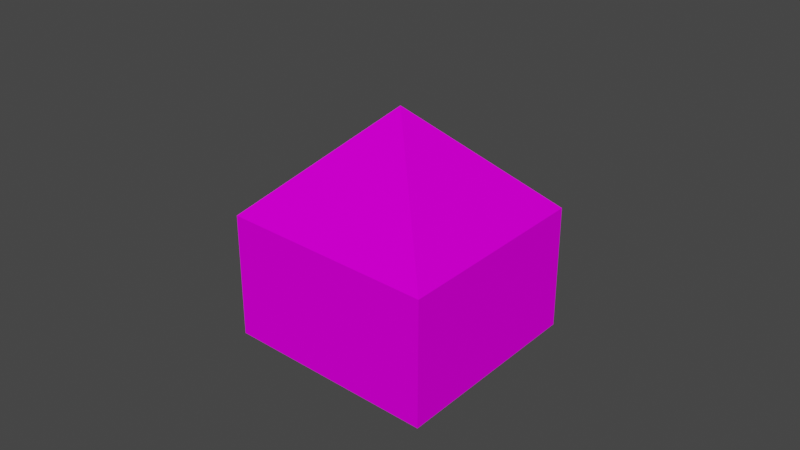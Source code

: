 # Source: object.blend  (saved by Blender 2.82.7; exported with 4.5.12 LTS)
import bpy
from mathutils import Matrix  # noqa: F401  (used for matrix-valued properties, if any)

bpy.ops.wm.read_factory_settings(use_empty=True)
scene = bpy.context.scene
scene.name = 'Scene'

# ---- collections
col_collection = bpy.data.collections.new('Collection'); scene.collection.children.link(col_collection)

# ---- images (referenced by path relative to the original .blend; pixels are not part of the script)
import os
ASSET_DIR = os.environ.get("B2B_ASSET_DIR", "")  # directory of the original .blend (textures are referenced by path, not embedded)
HERE = os.path.dirname(os.path.abspath(__file__))  # packed textures are extracted next to this script under _unpacked/

def load_image(name, relpath, width, height, colorspace="sRGB"):
    """Load a texture the original file referenced (path relative to the .blend, or extracted next to this script)."""
    p = next((c for c in (os.path.join(HERE, relpath), os.path.join(ASSET_DIR, relpath)) if relpath and os.path.exists(c)), "")
    if p:
        img = bpy.data.images.load(p, check_existing=True)
        img.name = name
    else:  # same state as the original file: an image datablock whose file is absent (Cycles renders it pink)
        img = bpy.data.images.new(name, width, height)
        img.source = "FILE"
        img.filepath = "//" + (relpath or name)
    img.colorspace_settings.name = colorspace
    return img
img_naps_barracks_png = load_image('NAPS_barracks.png', 'NAPS_barracks.png', 1024, 1024, 'sRGB')

# ---- materials (node trees are filled in below, after node groups)
mat_default_005 = bpy.data.materials.new('Default.005')
mat_default_005.use_transparent_shadow = False
mat_default_005.diffuse_color = (1.0, 1.0, 1.0, 1.0)
mat_default_005.roughness = 0.0
mat_default_005.specular_intensity = 0.0

# ---- node groups
ng_auto_smooth = bpy.data.node_groups.new('Auto Smooth', 'GeometryNodeTree')
_s = ng_auto_smooth.interface.new_socket(name='Geometry', in_out='OUTPUT', socket_type='NodeSocketGeometry')
_s = ng_auto_smooth.interface.new_socket(name='Geometry', in_out='INPUT', socket_type='NodeSocketGeometry')
_s = ng_auto_smooth.interface.new_socket(name='Angle', in_out='INPUT', socket_type='NodeSocketFloat')
_s.subtype = 'ANGLE'
_s.min_value = 0.0
_s.max_value = 3.142
ng_auto_smooth.is_modifier = True
_N = ng_auto_smooth.nodes; _L = ng_auto_smooth.links
n0 = _N.new('NodeGroupOutput'); n0.name = 'Group Output'; n0.location = (480, -100)
n1 = _N.new('NodeGroupInput'); n1.name = 'Group Input'; n1.location = (-420, -300)
n2 = _N.new('NodeGroupInput'); n2.name = 'Group Input.001'; n2.location = (-60, -100)
n3 = _N.new('GeometryNodeSetShadeSmooth'); n3.name = 'Set Shade Smooth'; n3.location = (120, -100)
n3.domain = 'EDGE'
n4 = _N.new('GeometryNodeSetShadeSmooth'); n4.name = 'Set Shade Smooth.001'; n4.location = (300, -100)
n5 = _N.new('GeometryNodeInputMeshEdgeAngle'); n5.name = 'Edge Angle'; n5.location = (-420, -220)
n6 = _N.new('GeometryNodeInputEdgeSmooth'); n6.name = 'Is Edge Smooth'; n6.location = (-60, -160)
n7 = _N.new('GeometryNodeInputShadeSmooth'); n7.name = 'Is Face Smooth'; n7.location = (-240, -340)
n8 = _N.new('FunctionNodeBooleanMath'); n8.name = 'Boolean Math'; n8.location = (-60, -220)
n9 = _N.new('FunctionNodeCompare'); n9.name = 'Compare'; n9.location = (-240, -180)
n9.operation = 'LESS_EQUAL'
_L.new(n5.outputs[0], n9.inputs[0])
_L.new(n4.outputs[0], n0.inputs[0])
_L.new(n1.outputs[1], n9.inputs[1])
_L.new(n9.outputs[0], n8.inputs[0])
_L.new(n7.outputs[0], n8.inputs[1])
_L.new(n2.outputs[0], n3.inputs[0])
_L.new(n6.outputs[0], n3.inputs[1])
_L.new(n3.outputs[0], n4.inputs[0])
_L.new(n8.outputs[0], n3.inputs[2])
n0.is_active_output = True

# ---- material node trees
mat_default_005.use_nodes = True; mat_default_005.node_tree.nodes.clear()
_N = mat_default_005.node_tree.nodes; _L = mat_default_005.node_tree.links
n0 = _N.new('ShaderNodeOutputMaterial'); n0.name = 'Material Output'; n0.location = (300, 300)
n1 = _N.new('ShaderNodeBsdfPrincipled'); n1.name = 'Principled BSDF'; n1.location = (10, 300)
n1.distribution = 'GGX'
n1.subsurface_method = 'BURLEY'
n1.inputs[3].default_value = 1.45
n1.inputs[13].default_value = 0.0
n1.inputs[27].default_value = (0.0, 0.0, 0.0, 1.0)
n1.inputs[28].default_value = 1.0
n2 = _N.new('ShaderNodeTexImage'); n2.name = 'Image Texture'; n2.location = (0, 0)
n2.image = img_naps_barracks_png
_L.new(n1.outputs[0], n0.inputs[0])
_L.new(n2.outputs[0], n1.inputs[0])
n0.is_active_output = True

# ---- world
world_world = bpy.data.worlds.new('World'); scene.world = world_world
world_world.use_nodes = True; world_world.node_tree.nodes.clear()
_N = world_world.node_tree.nodes; _L = world_world.node_tree.links
n0 = _N.new('ShaderNodeOutputWorld'); n0.name = 'World Output'; n0.location = (300, 300)
n1 = _N.new('ShaderNodeBackground'); n1.name = 'Background'; n1.location = (10, 300)
n1.inputs[0].default_value = (0.05088, 0.05088, 0.05088, 1.0)
_L.new(n1.outputs[0], n0.inputs[0])
n0.is_active_output = True
world_world.color = (0.05088, 0.05088, 0.05088)
world_world.use_sun_shadow = False
world_world.sun_shadow_jitter_overblur = 0.0

# ---- meshes
me_poly_os_0_005 = bpy.data.meshes.new('poly_os=0.005')
me_poly_os_0_005.from_pydata([(5.341e-05, 4.585, -0.1866), (-5.883, 0.445, 0.6805), (5.883, -4.585, -1.054), (-1.408, 0.445, -5.964), (1.157, 0.445, 5.964), (5.883, 0.445, -1.054), (-1.408, -4.585, -5.964), (1.157, -4.585, 5.964), (-5.883, -4.585, 0.6805)], [], [(5, 0, 4), (4, 0, 1), (3, 0, 5), (3, 1, 0), (4, 7, 2, 5), (2, 6, 3, 5), (8, 1, 3, 6), (8, 7, 4, 1)])
me_poly_os_0_005.polygons.foreach_set('use_smooth', [True] * 8)
_uv = me_poly_os_0_005.uv_layers.new(name='UVMap')
_uv.uv.foreach_set('vector', [0.4872, 0.4644, 0.3632, 0.6515, 0.2252, 0.4644, 0.6948, 0.4736, 0.5518, 0.6568, 0.4222, 0.4736, 0.6201, 0.5032, 0.484, 0.3247, 0.3478, 0.5032, 0.5832, 0.353, 0.4199, 0.3582, 0.5055, 0.4787, 0.3552, 0.8676, 0.3552, 0.7118, 0.6173, 0.7118, 0.6173, 0.8676, 0.348, 0.7093, 0.6202, 0.7093, 0.6202, 0.8651, 0.348, 0.8651, 0.6119, 0.713, 0.6119, 0.8688, 0.3638, 0.8688, 0.3638, 0.713, 0.3524, 0.7096, 0.625, 0.7096, 0.625, 0.8654, 0.3524, 0.8654])
me_poly_os_0_005.materials.append(mat_default_005)
me_poly_os_0_005.use_remesh_fix_poles = True
me_poly_os_0_005.use_remesh_preserve_attributes = False
me_poly_os_0_005.use_mirror_vertex_groups = False
me_poly_os_0_005.update()

# ---- objects
ob_kcof_ops_annex_obj = bpy.data.objects.new('KCOF_OPS_Annex.obj', None)
ob_default_lod = bpy.data.objects.new('Default LOD', None)
ob_poly_os_0_hard__blend_yes = bpy.data.objects.new('POLY_OS=0 HARD= BLEND=yes', me_poly_os_0_005)

# ---- transforms, parenting, visibility, modifiers, constraints
ob_kcof_ops_annex_obj.location = (0.0, 0.0, 0.0)
ob_kcof_ops_annex_obj.rotation_euler = (1.571, -0.0, 0.0)
ob_kcof_ops_annex_obj.empty_display_size = 0.01
ob_kcof_ops_annex_obj.lineart.crease_threshold = 0.0
ob_default_lod.parent = ob_kcof_ops_annex_obj
ob_default_lod.location = (0.0, 0.0, 0.0)
ob_default_lod.empty_display_size = 0.01
ob_default_lod.lineart.crease_threshold = 0.0
ob_poly_os_0_hard__blend_yes.parent = ob_default_lod
ob_poly_os_0_hard__blend_yes.location = (0.0, 4.585, 0.0)
ob_poly_os_0_hard__blend_yes.rotation_euler = (-3.447e-08, 0.5999, -1.114e-07)
ob_poly_os_0_hard__blend_yes.show_transparent = True
ob_poly_os_0_hard__blend_yes.lineart.crease_threshold = 0.0
_m = ob_poly_os_0_hard__blend_yes.modifiers.new('Auto Smooth', 'NODES')
_m.node_group = ng_auto_smooth
_gi = [s.identifier for s in ng_auto_smooth.interface.items_tree if s.item_type == 'SOCKET' and s.in_out == 'INPUT']
_m[_gi[1]] = 0.7854  # Angle

# ---- collection membership
col_collection.objects.link(ob_kcof_ops_annex_obj)
col_collection.objects.link(ob_default_lod)
col_collection.objects.link(ob_poly_os_0_hard__blend_yes)

# ---- scene / render settings (as saved in the file)
scene.frame_start = 1; scene.frame_end = 250; scene.frame_set(108)
scene.render.engine = 'BLENDER_EEVEE_NEXT'
scene.cycles.use_denoising = False
scene.cycles.samples = 128
scene.cycles.sampling_pattern = 'TABULATED_SOBOL'
scene.cycles.use_adaptive_sampling = False
scene.cycles.use_light_tree = False
scene.view_settings.view_transform = 'Filmic'
bpy.context.view_layer.update()

# ---- added for rendering (the .blend has no active camera and no usable light): camera, sun
cam_auto = bpy.data.cameras.new('AutoCamera')
cam_auto.lens = 50.0
cam_auto.sensor_width = 36.0
cam_auto.clip_end = 1000.0
ob_auto_camera = bpy.data.objects.new('AutoCamera', cam_auto)
scene.collection.objects.link(ob_auto_camera)
ob_auto_camera.location = (23.155, -27.7859, 23.109)
ob_auto_camera.rotation_euler = (1.09748, -7.21219e-08, 0.694738)
scene.camera = ob_auto_camera
light_auto_sun = bpy.data.lights.new('AutoSun', 'SUN')
light_auto_sun.energy = 3.0
light_auto_sun.angle = 0.0523599
ob_auto_sun = bpy.data.objects.new('AutoSun', light_auto_sun)
scene.collection.objects.link(ob_auto_sun)
ob_auto_sun.rotation_euler = (0.872665, 0.174533, 0.523599)
bpy.context.view_layer.update()
